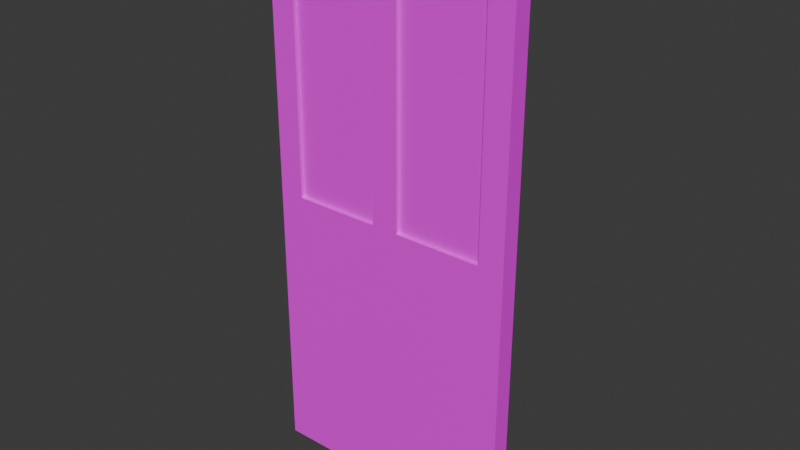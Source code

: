 # Source: door.blend  (saved by Blender 4.3.34; exported with 4.5.12 LTS)
import bpy
from mathutils import Matrix  # noqa: F401  (used for matrix-valued properties, if any)

bpy.ops.wm.read_factory_settings(use_empty=True)
scene = bpy.context.scene
scene.name = 'Scene'

# ---- collections
col_collection = bpy.data.collections.new('Collection'); scene.collection.children.link(col_collection)

# ---- images (referenced by path relative to the original .blend; pixels are not part of the script)
import os
ASSET_DIR = os.environ.get("B2B_ASSET_DIR", "")  # directory of the original .blend (textures are referenced by path, not embedded)
HERE = os.path.dirname(os.path.abspath(__file__))  # packed textures are extracted next to this script under _unpacked/

def load_image(name, relpath, width, height, colorspace="sRGB"):
    """Load a texture the original file referenced (path relative to the .blend, or extracted next to this script)."""
    p = next((c for c in (os.path.join(HERE, relpath), os.path.join(ASSET_DIR, relpath)) if relpath and os.path.exists(c)), "")
    if p:
        img = bpy.data.images.load(p, check_existing=True)
        img.name = name
    else:  # same state as the original file: an image datablock whose file is absent (Cycles renders it pink)
        img = bpy.data.images.new(name, width, height)
        img.source = "FILE"
        img.filepath = "//" + (relpath or name)
    img.colorspace_settings.name = colorspace
    return img
img_bare_wood1_albedo_png = load_image('bare-wood1_albedo.png', 'bare-wood1_albedo.png', 1024, 1024, 'sRGB')
img_bare_wood1_ao_png = load_image('bare-wood1_ao.png', 'bare-wood1_ao.png', 1024, 1024, 'sRGB')
img_streaky_plywood_albedo_png = load_image('streaky-plywood_albedo.png', 'streaky-plywood_albedo.png', 1024, 1024, 'sRGB')

# ---- materials (node trees are filled in below, after node groups)
mat_material = bpy.data.materials.new('Material')
mat_material.alpha_threshold = 0.0
mat_material.roughness = 0.5
mat_material.line_color = (0.0, 0.0, 0.0, 1.0)
mat_material_001 = bpy.data.materials.new('Material.001')
mat_material_003 = bpy.data.materials.new('Material.003')

# ---- material node trees
mat_material.use_nodes = True; mat_material.node_tree.nodes.clear()
_N = mat_material.node_tree.nodes; _L = mat_material.node_tree.links
n0 = _N.new('ShaderNodeOutputMaterial'); n0.name = 'Material Output'; n0.location = (300, 300)
n1 = _N.new('ShaderNodeBsdfPrincipled'); n1.name = 'Principled BSDF'; n1.location = (10, 300)
n1.inputs[3].default_value = 1.45
n2 = _N.new('ShaderNodeTexImage'); n2.name = 'Image Texture'; n2.location = (-280, 280)
n2.image = img_bare_wood1_albedo_png
_L.new(n1.outputs[0], n0.inputs[0])
_L.new(n2.outputs[0], n1.inputs[0])
n0.is_active_output = True
mat_material_001.use_nodes = True; mat_material_001.node_tree.nodes.clear()
_N = mat_material_001.node_tree.nodes; _L = mat_material_001.node_tree.links
n0 = _N.new('ShaderNodeBsdfPrincipled'); n0.name = 'Principled BSDF'; n0.location = (10, 300)
n1 = _N.new('ShaderNodeOutputMaterial'); n1.name = 'Material Output'; n1.location = (300, 300)
n2 = _N.new('ShaderNodeBrightContrast'); n2.name = 'Brightness/Contrast'; n2.location = (-280, 280)
n3 = _N.new('ShaderNodeTexImage'); n3.name = 'Image Texture'; n3.location = (-570, 260)
n3.image = img_bare_wood1_ao_png
_L.new(n0.outputs[0], n1.inputs[0])
_L.new(n2.outputs[0], n0.inputs[0])
_L.new(n3.outputs[0], n2.inputs[0])
n1.is_active_output = True
mat_material_003.use_nodes = True; mat_material_003.node_tree.nodes.clear()
_N = mat_material_003.node_tree.nodes; _L = mat_material_003.node_tree.links
n0 = _N.new('ShaderNodeBsdfPrincipled'); n0.name = 'Principled BSDF'; n0.location = (10, 300)
n1 = _N.new('ShaderNodeOutputMaterial'); n1.name = 'Material Output'; n1.location = (300, 300)
n2 = _N.new('ShaderNodeTexImage'); n2.name = 'Image Texture'; n2.location = (-280, 280)
n2.image = img_streaky_plywood_albedo_png
_L.new(n0.outputs[0], n1.inputs[0])
_L.new(n2.outputs[0], n0.inputs[0])
n1.is_active_output = True

# ---- world
world_world = bpy.data.worlds.new('World'); scene.world = world_world
world_world.use_nodes = True; world_world.node_tree.nodes.clear()
_N = world_world.node_tree.nodes; _L = world_world.node_tree.links
n0 = _N.new('ShaderNodeOutputWorld'); n0.name = 'World Output'; n0.location = (300, 300)
n1 = _N.new('ShaderNodeBackground'); n1.name = 'Background'; n1.location = (10, 300)
n1.inputs[0].default_value = (0.05088, 0.05088, 0.05088, 1.0)
_L.new(n1.outputs[0], n0.inputs[0])
n0.is_active_output = True
world_world.color = (0.05088, 0.05088, 0.05088)
world_world.sun_shadow_jitter_overblur = 0.0

# ---- meshes
me_cube = bpy.data.meshes.new('Cube')
me_cube.from_pydata([(1.0, 1.0, 1.0), (1.0, 1.0, -1.0), (1.0, -1.0, 1.0), (1.0, -1.0, -1.0), (-1.0, 1.0, 1.0), (-1.0, 1.0, -1.0), (-1.0, -1.0, 1.0), (-1.0, -1.0, -1.0), (0.8, 1.0, -1.0), (-0.8, 1.0, -1.0), (0.8, -1.0, 1.0), (-0.8, -1.0, 1.0), (-0.8, -1.0, -1.0), (0.8, -1.0, -1.0), (-0.8, 1.0, 1.0), (0.8, 1.0, 1.0), (-0.8, -1.0, 2.954), (-1.0, -1.0, 2.954), (1.0, 1.0, 2.954), (1.0, -1.0, 2.954), (-1.0, 1.0, 2.954), (0.8, 1.0, 2.954), (0.8, -1.0, 2.954), (-0.8, 1.0, 2.954), (0.8, -1.0, 2.759), (0.8, 1.0, 2.759), (1.0, 1.0, 2.759), (1.0, -1.0, 2.759), (-1.0, -1.0, 2.759), (-1.0, 1.0, 2.759), (-0.8, 1.0, 2.759), (-0.8, -1.0, 2.759), (0.1067, -1.0, 2.759), (-0.1067, -1.0, 2.759), (0.1067, 1.0, 2.759), (-0.1067, 1.0, 2.759), (0.1067, -1.0, 2.954), (-0.1067, -1.0, 2.954), (0.1067, 1.0, 2.954), (-0.1067, 1.0, 2.954), (0.1067, 1.0, -1.0), (-0.1067, 1.0, -1.0), (0.1067, -1.0, 1.0), (-0.1067, -1.0, 1.0), (-0.1067, -1.0, -1.0), (0.1067, -1.0, -1.0), (-0.1067, 1.0, 1.0), (0.1067, 1.0, 1.0)], [], [(29, 28, 17, 20), (12, 11, 6, 7), (7, 6, 4, 5), (8, 1, 3, 13), (1, 0, 2, 3), (8, 15, 0, 1), (5, 4, 14, 9), (40, 47, 15, 8), (5, 9, 12, 7), (40, 8, 13, 45), (3, 2, 10, 13), (44, 43, 11, 12), (25, 24, 22, 21), (46, 14, 11, 43), (23, 20, 17, 16), (18, 21, 22, 19), (30, 29, 20, 23), (27, 26, 18, 19), (31, 30, 23, 16), (24, 27, 19, 22), (26, 25, 21, 18), (28, 31, 16, 17), (0, 15, 25, 26), (10, 2, 27, 24), (2, 0, 26, 27), (15, 10, 24, 25), (6, 11, 31, 28), (11, 14, 30, 31), (14, 4, 29, 30), (4, 6, 28, 29), (35, 33, 31, 30), (36, 22, 24, 32), (37, 16, 23, 39), (38, 21, 25, 34), (23, 39, 35, 30), (39, 38, 34, 35), (22, 36, 38, 21), (36, 37, 39, 38), (16, 37, 33, 31), (37, 36, 32, 33), (25, 24, 32, 34), (34, 32, 33, 35), (15, 47, 42, 10), (47, 46, 43, 42), (13, 10, 42, 45), (45, 42, 43, 44), (9, 41, 44, 12), (41, 40, 45, 44), (9, 14, 46, 41), (41, 46, 47, 40), (35, 34, 47, 46), (35, 33, 43, 46), (33, 32, 42, 43), (34, 32, 42, 47)])
_uv = me_cube.uv_layers.new(name='UVMap')
_uv.uv.foreach_set('vector', [0.625, 0.25, 0.625, 0.0, 0.625, 0.0, 0.625, 0.25, 0.375, 0.975, 0.625, 0.975, 0.625, 1.0, 0.375, 1.0, 0.375, 0.0, 0.625, 0.0, 0.625, 0.25, 0.375, 0.25, 0.35, 0.5, 0.375, 0.5, 0.375, 0.75, 0.35, 0.75, 0.375, 0.5, 0.625, 0.5, 0.625, 0.75, 0.375, 0.75, 0.375, 0.475, 0.625, 0.475, 0.625, 0.5, 0.375, 0.5, 0.375, 0.25, 0.625, 0.25, 0.625, 0.275, 0.375, 0.275, 0.375, 0.3883, 0.625, 0.3883, 0.625, 0.475, 0.375, 0.475, 0.125, 0.5, 0.15, 0.5, 0.15, 0.75, 0.125, 0.75, 0.2633, 0.5, 0.35, 0.5, 0.35, 0.75, 0.2633, 0.75, 0.375, 0.75, 0.625, 0.75, 0.625, 0.775, 0.375, 0.775, 0.375, 0.8883, 0.625, 0.8883, 0.625, 0.975, 0.375, 0.975, 0.65, 0.5, 0.65, 0.75, 0.65, 0.75, 0.65, 0.5, 0.7633, 0.5, 0.85, 0.5, 0.85, 0.75, 0.7633, 0.75, 0.85, 0.5, 0.875, 0.5, 0.875, 0.75, 0.85, 0.75, 0.625, 0.5, 0.65, 0.5, 0.65, 0.75, 0.625, 0.75, 0.625, 0.275, 0.625, 0.25, 0.625, 0.25, 0.625, 0.275, 0.625, 0.75, 0.625, 0.5, 0.625, 0.5, 0.625, 0.75, 0.85, 0.75, 0.85, 0.5, 0.85, 0.5, 0.85, 0.75, 0.625, 0.775, 0.625, 0.75, 0.625, 0.75, 0.625, 0.775, 0.625, 0.5, 0.625, 0.475, 0.625, 0.475, 0.625, 0.5, 0.625, 1.0, 0.625, 0.975, 0.625, 0.975, 0.625, 1.0, 0.625, 0.5, 0.625, 0.475, 0.625, 0.475, 0.625, 0.5, 0.625, 0.775, 0.625, 0.75, 0.625, 0.75, 0.625, 0.775, 0.625, 0.75, 0.625, 0.5, 0.625, 0.5, 0.625, 0.75, 0.65, 0.5, 0.65, 0.75, 0.65, 0.75, 0.65, 0.5, 0.625, 1.0, 0.625, 0.975, 0.625, 0.975, 0.625, 1.0, 0.85, 0.75, 0.85, 0.5, 0.85, 0.5, 0.85, 0.75, 0.625, 0.275, 0.625, 0.25, 0.625, 0.25, 0.625, 0.275, 0.625, 0.25, 0.625, 0.0, 0.625, 0.0, 0.625, 0.25, 0.7633, 0.5, 0.7633, 0.75, 0.85, 0.75, 0.85, 0.5, 0.625, 0.8617, 0.625, 0.775, 0.625, 0.775, 0.7225, 0.7642, 0.625, 0.8883, 0.625, 0.975, 0.85, 0.5, 0.7633, 0.5, 0.7367, 0.5, 0.65, 0.5, 0.625, 0.475, 0.7225, 0.4858, 0.85, 0.5, 0.7633, 0.5, 0.7525, 0.4892, 0.85, 0.5, 0.7633, 0.5, 0.7367, 0.5, 0.7225, 0.4858, 0.7525, 0.4892, 0.625, 0.775, 0.625, 0.8617, 0.7367, 0.5, 0.65, 0.5, 0.625, 0.8617, 0.625, 0.8883, 0.7633, 0.5, 0.7367, 0.5, 0.625, 0.975, 0.625, 0.8883, 0.7525, 0.7608, 0.85, 0.75, 0.625, 0.8883, 0.625, 0.8617, 0.7225, 0.7642, 0.7525, 0.7608, 0.65, 0.5, 0.65, 0.75, 0.7367, 0.75, 0.7367, 0.5, 0.7367, 0.5, 0.7367, 0.75, 0.7633, 0.75, 0.7633, 0.5, 0.65, 0.5, 0.7367, 0.5, 0.7367, 0.75, 0.65, 0.75, 0.7367, 0.5, 0.7633, 0.5, 0.7633, 0.75, 0.7367, 0.75, 0.375, 0.775, 0.625, 0.775, 0.625, 0.8617, 0.375, 0.8617, 0.375, 0.8617, 0.625, 0.8617, 0.625, 0.8883, 0.375, 0.8883, 0.15, 0.5, 0.2367, 0.5, 0.2367, 0.75, 0.15, 0.75, 0.2367, 0.5, 0.2633, 0.5, 0.2633, 0.75, 0.2367, 0.75, 0.375, 0.275, 0.625, 0.275, 0.625, 0.3617, 0.375, 0.3617, 0.375, 0.3617, 0.625, 0.3617, 0.625, 0.3883, 0.375, 0.3883, 0.7633, 0.5, 0.7367, 0.5, 0.625, 0.3883, 0.625, 0.3617, 0.7633, 0.5, 0.7633, 0.75, 0.7633, 0.75, 0.7633, 0.5, 0.7633, 0.75, 0.7367, 0.75, 0.625, 0.8617, 0.625, 0.8883, 0.7367, 0.5, 0.7367, 0.75, 0.625, 0.8617, 0.7367, 0.5])
me_cube.materials.append(mat_material)
me_cube.use_mirror_vertex_groups = False
me_cube.update()
me_cube_001 = bpy.data.meshes.new('Cube.001')
me_cube_001.from_pydata([(-1.0, -1.0, -1.0), (-1.0, -1.0, 1.0), (-1.0, 1.0, -1.0), (-1.0, 1.0, 1.0), (1.0, -1.0, -1.0), (1.0, -1.0, 1.0), (1.0, 1.0, -1.0), (1.0, 1.0, 1.0)], [], [(0, 1, 3, 2), (2, 3, 7, 6), (6, 7, 5, 4), (4, 5, 1, 0), (2, 6, 4, 0), (7, 3, 1, 5)])
_uv = me_cube_001.uv_layers.new(name='UVMap')
_uv.uv.foreach_set('vector', [0.375, 0.0, 0.625, 0.0, 0.625, 0.25, 0.375, 0.25, 0.375, 0.25, 0.625, 0.25, 0.625, 0.5, 0.375, 0.5, 0.375, 0.5, 0.625, 0.5, 0.625, 0.75, 0.375, 0.75, 0.375, 0.75, 0.625, 0.75, 0.625, 1.0, 0.375, 1.0, 0.125, 0.5, 0.375, 0.5, 0.375, 0.75, 0.125, 0.75, 0.625, 0.5, 0.875, 0.5, 0.875, 0.75, 0.625, 0.75])
me_cube_001.materials.append(mat_material_001)
me_cube_001.update()
me_cube_002 = bpy.data.meshes.new('Cube.002')
me_cube_002.from_pydata([(-1.0, -1.0, -1.0), (-1.0, -1.0, 1.0), (-1.0, 1.0, -1.0), (-1.0, 1.0, 1.0), (1.0, -1.0, -1.0), (1.0, -1.0, 1.0), (1.0, 1.0, -1.0), (1.0, 1.0, 1.0)], [], [(0, 1, 3, 2), (2, 3, 7, 6), (6, 7, 5, 4), (4, 5, 1, 0), (2, 6, 4, 0), (7, 3, 1, 5)])
_uv = me_cube_002.uv_layers.new(name='UVMap')
_uv.uv.foreach_set('vector', [0.375, 0.0, 0.625, 0.0, 0.625, 0.25, 0.375, 0.25, 0.375, 0.25, 0.625, 0.25, 0.625, 0.5, 0.375, 0.5, 0.375, 0.5, 0.625, 0.5, 0.625, 0.75, 0.375, 0.75, 0.375, 0.75, 0.625, 0.75, 0.625, 1.0, 0.375, 1.0, 0.125, 0.5, 0.375, 0.5, 0.375, 0.75, 0.125, 0.75, 0.625, 0.5, 0.875, 0.5, 0.875, 0.75, 0.625, 0.75])
me_cube_002.materials.append(mat_material_001)
me_cube_002.update()
me_cube_003 = bpy.data.meshes.new('Cube.003')
me_cube_003.from_pydata([(-1.0, -1.0, -0.7481), (-1.0, -1.0, 0.7481), (-1.0, 1.0, -0.7481), (-1.0, 1.0, 0.7481), (1.0, -1.0, -0.7481), (1.0, -1.0, 0.7481), (1.0, 1.0, -0.7481), (1.0, 1.0, 0.7481), (-0.4622, 1.0, -0.7481), (-0.4622, 1.0, 0.7481), (-0.4622, -1.0, -0.7481), (-0.4622, -1.0, 0.7481), (-1.0, -3.003, -0.7481), (-1.0, -3.003, 0.7481), (-0.4622, -3.003, 0.7481), (-0.4622, -3.003, -0.7481)], [], [(0, 1, 3, 2), (8, 9, 7, 6), (6, 7, 5, 4), (0, 10, 15, 12), (8, 6, 4, 10), (9, 3, 1, 11), (7, 9, 11, 5), (2, 8, 10, 0), (4, 5, 11, 10), (2, 3, 9, 8), (15, 14, 13, 12), (1, 0, 12, 13), (11, 1, 13, 14), (10, 11, 14, 15)])
_uv = me_cube_003.uv_layers.new(name='UVMap')
_uv.uv.foreach_set('vector', [0.375, 0.0, 0.625, 0.0, 0.625, 0.25, 0.375, 0.25, 0.375, 0.3172, 0.625, 0.3172, 0.625, 0.5, 0.375, 0.5, 0.375, 0.5, 0.625, 0.5, 0.625, 0.75, 0.375, 0.75, 0.125, 0.75, 0.1922, 0.75, 0.1922, 0.75, 0.125, 0.75, 0.1922, 0.5, 0.375, 0.5, 0.375, 0.75, 0.1922, 0.75, 0.8078, 0.5, 0.875, 0.5, 0.875, 0.75, 0.8078, 0.75, 0.625, 0.5, 0.8078, 0.5, 0.8078, 0.75, 0.625, 0.75, 0.125, 0.5, 0.1922, 0.5, 0.1922, 0.75, 0.125, 0.75, 0.375, 0.75, 0.625, 0.75, 0.625, 0.9328, 0.375, 0.9328, 0.375, 0.25, 0.625, 0.25, 0.625, 0.3172, 0.375, 0.3172, 0.375, 0.9328, 0.625, 0.9328, 0.625, 1.0, 0.375, 1.0, 0.625, 0.0, 0.375, 0.0, 0.375, 0.0, 0.625, 0.0, 0.8078, 0.75, 0.875, 0.75, 0.875, 0.75, 0.8078, 0.75, 0.375, 0.9328, 0.625, 0.9328, 0.625, 0.9328, 0.375, 0.9328])
me_cube_003.materials.append(mat_material_003)
me_cube_003.update()

# ---- objects
ob_cube = bpy.data.objects.new('Cube', me_cube)
ob_cube_001 = bpy.data.objects.new('Cube.001', me_cube_001)
ob_cube_002 = bpy.data.objects.new('Cube.002', me_cube_002)
ob_cube_003 = bpy.data.objects.new('Cube.003', me_cube_003)

# ---- transforms, parenting, visibility, modifiers, constraints
ob_cube.location = (0.0, 0.0, 0.0)
ob_cube.scale = (2.387, -0.1731, 2.639)
ob_cube.lock_rotations_4d = False
ob_cube.empty_display_type = 'ARROWS'
ob_cube.lineart.crease_threshold = 0.0
ob_cube_001.location = (-1.094, 0.0, 4.956)
ob_cube_001.scale = (0.8407, -0.1012, 2.321)
ob_cube_002.location = (1.08, 0.0, 4.956)
ob_cube_002.scale = (0.8407, -0.1012, 2.321)
ob_cube_003.location = (-1.245, 0.5011, 1.723)
ob_cube_003.scale = (0.4245, 0.1165, 0.1832)

# ---- collection membership
col_collection.objects.link(ob_cube)
col_collection.objects.link(ob_cube_001)
col_collection.objects.link(ob_cube_002)
col_collection.objects.link(ob_cube_003)

# ---- scene / render settings (as saved in the file)
scene.frame_start = 1; scene.frame_end = 250; scene.frame_set(1)
scene.render.engine = 'BLENDER_EEVEE_NEXT'
bpy.context.view_layer.update()

# ---- added for rendering (the .blend has no active camera and no usable light): camera, sun
cam_auto = bpy.data.cameras.new('AutoCamera')
cam_auto.lens = 50.0
cam_auto.sensor_width = 36.0
cam_auto.clip_end = 1000.0
ob_auto_camera = bpy.data.objects.new('AutoCamera', cam_auto)
scene.collection.objects.link(ob_auto_camera)
ob_auto_camera.location = (10.6406, -12.5465, 11.0904)
ob_auto_camera.rotation_euler = (1.09748, -7.21219e-08, 0.694738)
scene.camera = ob_auto_camera
light_auto_sun = bpy.data.lights.new('AutoSun', 'SUN')
light_auto_sun.energy = 3.0
light_auto_sun.angle = 0.0523599
ob_auto_sun = bpy.data.objects.new('AutoSun', light_auto_sun)
scene.collection.objects.link(ob_auto_sun)
ob_auto_sun.rotation_euler = (0.872665, 0.174533, 0.523599)
bpy.context.view_layer.update()
